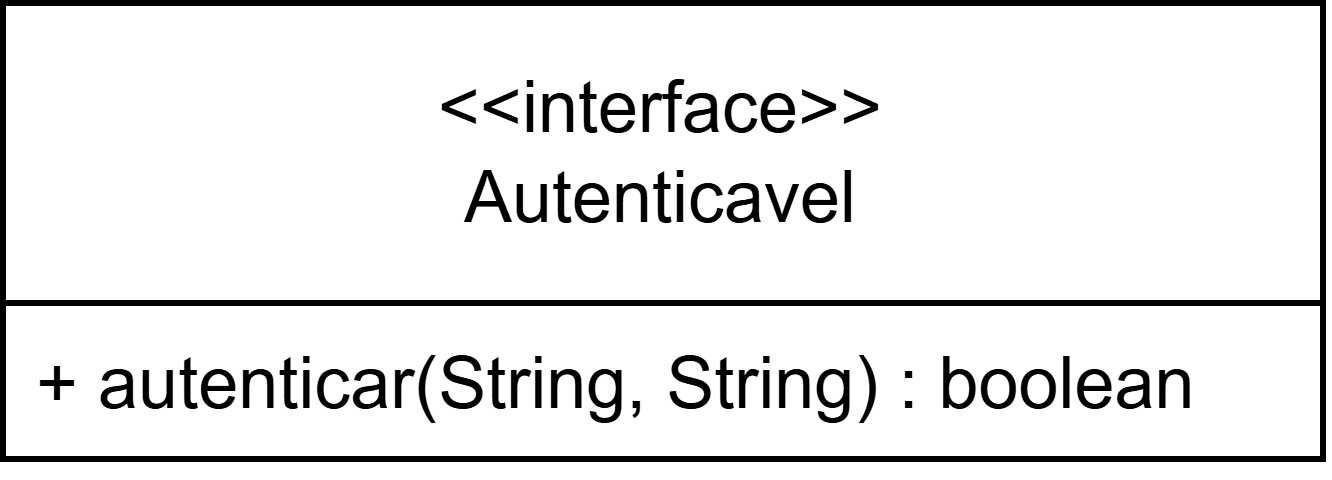

The diagram above was exported from draw.io. Its source (the exported page's mxGraphModel, read from the mxfile embedded in the PNG):
<mxGraphModel dx="1022" dy="660" grid="1" gridSize="10" guides="1" tooltips="1" connect="1" arrows="1" fold="1" page="1" pageScale="1" pageWidth="827" pageHeight="1169" math="0" shadow="0">
  <root>
    <mxCell id="0" />
    <mxCell id="1" parent="0" />
    <mxCell id="T6f3qNv-84KNvm6zcNxv-1" parent="1" style="swimlane;fontStyle=0;childLayout=stackLayout;horizontal=1;startSize=50;fillColor=none;horizontalStack=0;resizeParent=1;resizeParentMax=0;resizeLast=0;collapsible=1;marginBottom=0;whiteSpace=wrap;html=1;" value="&amp;lt;&amp;lt;interface&amp;gt;&amp;gt;&lt;div&gt;Autenticavel&lt;/div&gt;" vertex="1">
      <mxGeometry height="76" width="220" x="260" y="190" as="geometry" />
    </mxCell>
    <mxCell id="T6f3qNv-84KNvm6zcNxv-2" parent="T6f3qNv-84KNvm6zcNxv-1" style="text;strokeColor=none;fillColor=none;align=left;verticalAlign=top;spacingLeft=4;spacingRight=4;overflow=hidden;rotatable=0;points=[[0,0.5],[1,0.5]];portConstraint=eastwest;whiteSpace=wrap;html=1;" value="+ autenticar(String, String) : boolean" vertex="1">
      <mxGeometry height="26" width="220" y="50" as="geometry" />
    </mxCell>
  </root>
</mxGraphModel>